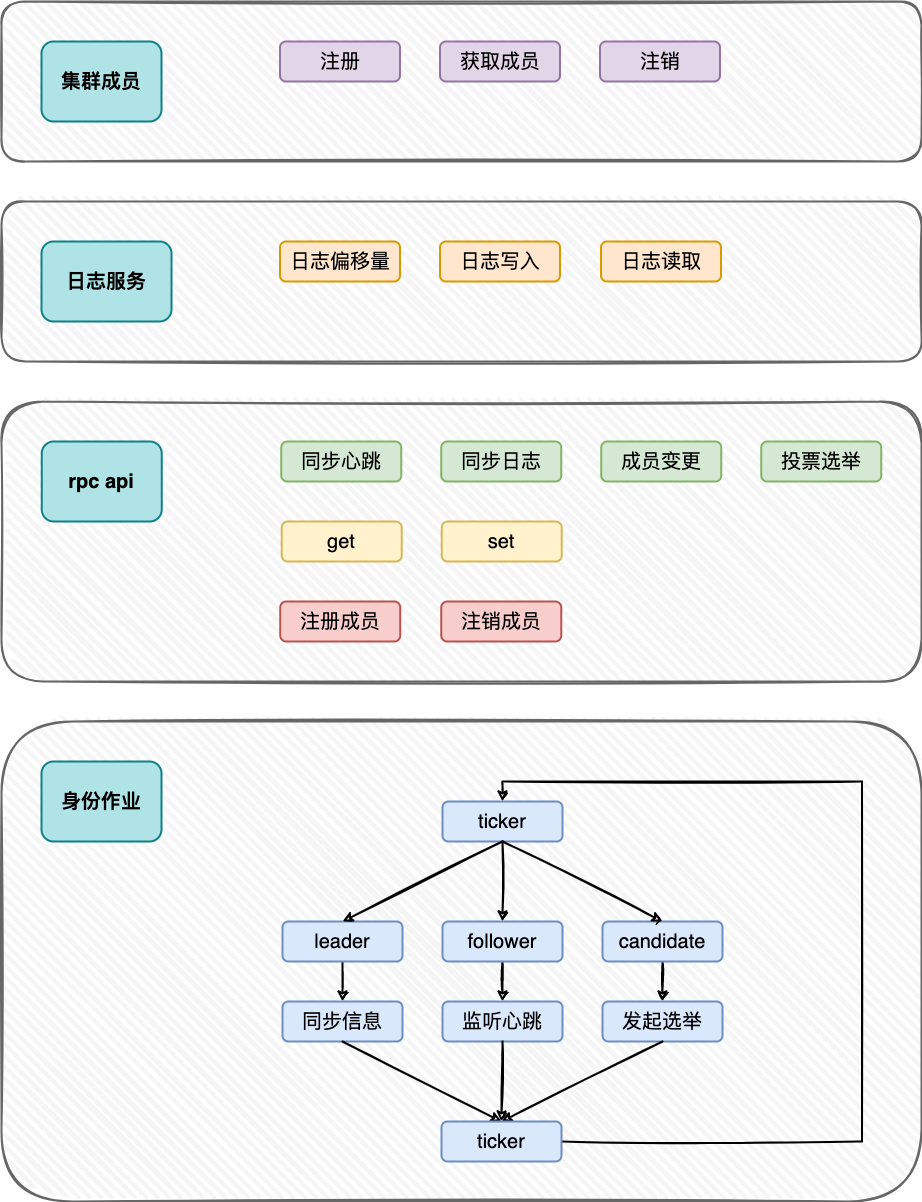

The diagram above was exported from draw.io. Its source (the exported page's mxGraphModel, read from the mxfile embedded in the PNG):
<mxGraphModel dx="1892" dy="2237" grid="1" gridSize="10" guides="1" tooltips="1" connect="1" arrows="1" fold="1" page="1" pageScale="1" pageWidth="827" pageHeight="1169" math="0" shadow="0">
  <root>
    <mxCell id="0" />
    <mxCell id="1" parent="0" />
    <mxCell id="dnkSuuYGsKeZ5wUBdyGk-54" value="" style="rounded=1;whiteSpace=wrap;html=1;strokeWidth=2;fillWeight=4;hachureGap=8;hachureAngle=45;fillColor=#f5f5f5;sketch=1;fontSize=20;fontColor=#333333;strokeColor=#666666;" vertex="1" parent="1">
      <mxGeometry x="120" y="-320" width="920" height="160" as="geometry" />
    </mxCell>
    <mxCell id="dnkSuuYGsKeZ5wUBdyGk-53" value="" style="rounded=1;whiteSpace=wrap;html=1;strokeWidth=2;fillWeight=4;hachureGap=8;hachureAngle=45;fillColor=#f5f5f5;sketch=1;fontSize=20;fontColor=#333333;strokeColor=#666666;" vertex="1" parent="1">
      <mxGeometry x="120" y="-120" width="920" height="160" as="geometry" />
    </mxCell>
    <mxCell id="dnkSuuYGsKeZ5wUBdyGk-52" value="" style="rounded=1;whiteSpace=wrap;html=1;strokeWidth=2;fillWeight=4;hachureGap=8;hachureAngle=45;fillColor=#f5f5f5;sketch=1;fontSize=20;fontColor=#333333;strokeColor=#666666;" vertex="1" parent="1">
      <mxGeometry x="120" y="80" width="920" height="280" as="geometry" />
    </mxCell>
    <mxCell id="dnkSuuYGsKeZ5wUBdyGk-51" value="" style="rounded=1;whiteSpace=wrap;html=1;strokeWidth=2;fillWeight=4;hachureGap=8;hachureAngle=45;fillColor=#f5f5f5;sketch=1;fontSize=20;fontColor=#333333;strokeColor=#666666;" vertex="1" parent="1">
      <mxGeometry x="120" y="400" width="920" height="480" as="geometry" />
    </mxCell>
    <mxCell id="dnkSuuYGsKeZ5wUBdyGk-3" value="身份作业" style="rounded=1;whiteSpace=wrap;html=1;strokeWidth=2;fillWeight=4;hachureGap=8;hachureAngle=45;fillColor=#b0e3e6;sketch=0;strokeColor=#0e8088;fontSize=20;fontStyle=1" vertex="1" parent="1">
      <mxGeometry x="160" y="440" width="120" height="80" as="geometry" />
    </mxCell>
    <mxCell id="dnkSuuYGsKeZ5wUBdyGk-4" value="rpc api" style="rounded=1;whiteSpace=wrap;html=1;strokeWidth=2;fillWeight=4;hachureGap=8;hachureAngle=45;fillColor=#b0e3e6;sketch=0;strokeColor=#0e8088;fontSize=20;fontStyle=1" vertex="1" parent="1">
      <mxGeometry x="160.25" y="120" width="120" height="80" as="geometry" />
    </mxCell>
    <mxCell id="dnkSuuYGsKeZ5wUBdyGk-5" value="日志服务" style="rounded=1;whiteSpace=wrap;html=1;strokeWidth=2;fillWeight=4;hachureGap=8;hachureAngle=45;fillColor=#b0e3e6;sketch=0;strokeColor=#0e8088;fontSize=20;fontStyle=1" vertex="1" parent="1">
      <mxGeometry x="160" y="-80" width="130" height="80" as="geometry" />
    </mxCell>
    <mxCell id="dnkSuuYGsKeZ5wUBdyGk-24" style="edgeStyle=orthogonalEdgeStyle;rounded=0;orthogonalLoop=1;jettySize=auto;html=1;fontSize=20;strokeWidth=2;sketch=1;" edge="1" parent="1" source="dnkSuuYGsKeZ5wUBdyGk-6" target="dnkSuuYGsKeZ5wUBdyGk-9">
      <mxGeometry relative="1" as="geometry" />
    </mxCell>
    <mxCell id="dnkSuuYGsKeZ5wUBdyGk-6" value="leader" style="rounded=1;whiteSpace=wrap;html=1;strokeWidth=2;fillWeight=4;hachureGap=8;hachureAngle=45;fillColor=#dae8fc;sketch=0;fontSize=20;strokeColor=#6c8ebf;" vertex="1" parent="1">
      <mxGeometry x="401" y="600" width="120" height="40" as="geometry" />
    </mxCell>
    <mxCell id="dnkSuuYGsKeZ5wUBdyGk-25" style="edgeStyle=orthogonalEdgeStyle;rounded=0;sketch=1;orthogonalLoop=1;jettySize=auto;html=1;strokeWidth=2;fontSize=20;" edge="1" parent="1" source="dnkSuuYGsKeZ5wUBdyGk-7" target="dnkSuuYGsKeZ5wUBdyGk-10">
      <mxGeometry relative="1" as="geometry" />
    </mxCell>
    <mxCell id="dnkSuuYGsKeZ5wUBdyGk-7" value="follower" style="rounded=1;whiteSpace=wrap;html=1;strokeWidth=2;fillWeight=4;hachureGap=8;hachureAngle=45;fillColor=#dae8fc;sketch=0;fontSize=20;strokeColor=#6c8ebf;" vertex="1" parent="1">
      <mxGeometry x="561" y="600" width="120" height="40" as="geometry" />
    </mxCell>
    <mxCell id="dnkSuuYGsKeZ5wUBdyGk-26" style="edgeStyle=orthogonalEdgeStyle;rounded=0;sketch=1;orthogonalLoop=1;jettySize=auto;html=1;entryX=0.5;entryY=0;entryDx=0;entryDy=0;strokeWidth=2;fontSize=20;" edge="1" parent="1" source="dnkSuuYGsKeZ5wUBdyGk-8" target="dnkSuuYGsKeZ5wUBdyGk-11">
      <mxGeometry relative="1" as="geometry" />
    </mxCell>
    <mxCell id="dnkSuuYGsKeZ5wUBdyGk-8" value="candidate" style="rounded=1;whiteSpace=wrap;html=1;strokeWidth=2;fillWeight=4;hachureGap=8;hachureAngle=45;fillColor=#dae8fc;sketch=0;fontSize=20;strokeColor=#6c8ebf;" vertex="1" parent="1">
      <mxGeometry x="721" y="600" width="120" height="40" as="geometry" />
    </mxCell>
    <mxCell id="dnkSuuYGsKeZ5wUBdyGk-9" value="同步信息" style="rounded=1;whiteSpace=wrap;html=1;strokeWidth=2;fillWeight=4;hachureGap=8;hachureAngle=45;fillColor=#dae8fc;sketch=0;fontSize=20;strokeColor=#6c8ebf;" vertex="1" parent="1">
      <mxGeometry x="401" y="680" width="120" height="40" as="geometry" />
    </mxCell>
    <mxCell id="dnkSuuYGsKeZ5wUBdyGk-10" value="监听心跳" style="rounded=1;whiteSpace=wrap;html=1;strokeWidth=2;fillWeight=4;hachureGap=8;hachureAngle=45;fillColor=#dae8fc;sketch=0;fontSize=20;strokeColor=#6c8ebf;" vertex="1" parent="1">
      <mxGeometry x="561" y="680" width="120" height="40" as="geometry" />
    </mxCell>
    <mxCell id="dnkSuuYGsKeZ5wUBdyGk-11" value="发起选举" style="rounded=1;whiteSpace=wrap;html=1;strokeWidth=2;fillWeight=4;hachureGap=8;hachureAngle=45;fillColor=#dae8fc;sketch=0;fontSize=20;strokeColor=#6c8ebf;" vertex="1" parent="1">
      <mxGeometry x="721" y="680" width="120" height="40" as="geometry" />
    </mxCell>
    <mxCell id="dnkSuuYGsKeZ5wUBdyGk-12" value="同步心跳" style="rounded=1;whiteSpace=wrap;html=1;strokeWidth=2;fillWeight=4;hachureGap=8;hachureAngle=45;fillColor=#d5e8d4;sketch=0;fontSize=20;strokeColor=#82b366;" vertex="1" parent="1">
      <mxGeometry x="399.75" y="120" width="120" height="40" as="geometry" />
    </mxCell>
    <mxCell id="dnkSuuYGsKeZ5wUBdyGk-13" value="同步日志" style="rounded=1;whiteSpace=wrap;html=1;strokeWidth=2;fillWeight=4;hachureGap=8;hachureAngle=45;fillColor=#d5e8d4;sketch=0;fontSize=20;strokeColor=#82b366;" vertex="1" parent="1">
      <mxGeometry x="559.75" y="120" width="120" height="40" as="geometry" />
    </mxCell>
    <mxCell id="dnkSuuYGsKeZ5wUBdyGk-14" value="成员变更" style="rounded=1;whiteSpace=wrap;html=1;strokeWidth=2;fillWeight=4;hachureGap=8;hachureAngle=45;fillColor=#d5e8d4;sketch=0;fontSize=20;strokeColor=#82b366;" vertex="1" parent="1">
      <mxGeometry x="719.75" y="120" width="120" height="40" as="geometry" />
    </mxCell>
    <mxCell id="dnkSuuYGsKeZ5wUBdyGk-15" value="投票选举" style="rounded=1;whiteSpace=wrap;html=1;strokeWidth=2;fillWeight=4;hachureGap=8;hachureAngle=45;fillColor=#d5e8d4;sketch=0;fontSize=20;strokeColor=#82b366;" vertex="1" parent="1">
      <mxGeometry x="879.75" y="120" width="120" height="40" as="geometry" />
    </mxCell>
    <mxCell id="dnkSuuYGsKeZ5wUBdyGk-16" value="get" style="rounded=1;whiteSpace=wrap;html=1;strokeWidth=2;fillWeight=4;hachureGap=8;hachureAngle=45;fillColor=#fff2cc;sketch=0;fontSize=20;strokeColor=#d6b656;" vertex="1" parent="1">
      <mxGeometry x="400.25" y="200" width="120" height="40" as="geometry" />
    </mxCell>
    <mxCell id="dnkSuuYGsKeZ5wUBdyGk-17" value="set" style="rounded=1;whiteSpace=wrap;html=1;strokeWidth=2;fillWeight=4;hachureGap=8;hachureAngle=45;fillColor=#fff2cc;sketch=0;fontSize=20;strokeColor=#d6b656;" vertex="1" parent="1">
      <mxGeometry x="560.25" y="200" width="120" height="40" as="geometry" />
    </mxCell>
    <mxCell id="dnkSuuYGsKeZ5wUBdyGk-18" value="集群成员" style="rounded=1;whiteSpace=wrap;html=1;strokeWidth=2;fillWeight=4;hachureGap=8;hachureAngle=45;fillColor=#b0e3e6;sketch=0;strokeColor=#0e8088;fontSize=20;fontStyle=1" vertex="1" parent="1">
      <mxGeometry x="160" y="-280" width="120" height="80" as="geometry" />
    </mxCell>
    <mxCell id="dnkSuuYGsKeZ5wUBdyGk-19" value="注册成员" style="rounded=1;whiteSpace=wrap;html=1;strokeWidth=2;fillWeight=4;hachureGap=8;hachureAngle=45;fillColor=#f8cecc;sketch=0;fontSize=20;strokeColor=#b85450;" vertex="1" parent="1">
      <mxGeometry x="398.75" y="280" width="120" height="40" as="geometry" />
    </mxCell>
    <mxCell id="dnkSuuYGsKeZ5wUBdyGk-20" value="注销成员" style="rounded=1;whiteSpace=wrap;html=1;strokeWidth=2;fillWeight=4;hachureGap=8;hachureAngle=45;fillColor=#f8cecc;sketch=0;fontSize=20;strokeColor=#b85450;" vertex="1" parent="1">
      <mxGeometry x="559.75" y="280" width="120" height="40" as="geometry" />
    </mxCell>
    <mxCell id="dnkSuuYGsKeZ5wUBdyGk-21" value="日志偏移量" style="rounded=1;whiteSpace=wrap;html=1;strokeWidth=2;fillWeight=4;hachureGap=8;hachureAngle=45;fillColor=#ffe6cc;sketch=0;fontSize=20;strokeColor=#d79b00;" vertex="1" parent="1">
      <mxGeometry x="398.5" y="-80" width="120" height="40" as="geometry" />
    </mxCell>
    <mxCell id="dnkSuuYGsKeZ5wUBdyGk-22" value="日志写入" style="rounded=1;whiteSpace=wrap;html=1;strokeWidth=2;fillWeight=4;hachureGap=8;hachureAngle=45;fillColor=#ffe6cc;sketch=0;fontSize=20;strokeColor=#d79b00;" vertex="1" parent="1">
      <mxGeometry x="558.5" y="-80" width="120" height="40" as="geometry" />
    </mxCell>
    <mxCell id="dnkSuuYGsKeZ5wUBdyGk-23" value="日志读取" style="rounded=1;whiteSpace=wrap;html=1;strokeWidth=2;fillWeight=4;hachureGap=8;hachureAngle=45;fillColor=#ffe6cc;sketch=0;fontSize=20;strokeColor=#d79b00;" vertex="1" parent="1">
      <mxGeometry x="719.5" y="-80" width="120" height="40" as="geometry" />
    </mxCell>
    <mxCell id="dnkSuuYGsKeZ5wUBdyGk-28" value="ticker" style="rounded=1;whiteSpace=wrap;html=1;strokeWidth=2;fillWeight=4;hachureGap=8;hachureAngle=45;fillColor=#dae8fc;sketch=0;fontSize=20;strokeColor=#6c8ebf;" vertex="1" parent="1">
      <mxGeometry x="561" y="480" width="120" height="40" as="geometry" />
    </mxCell>
    <mxCell id="dnkSuuYGsKeZ5wUBdyGk-29" value="" style="endArrow=classic;html=1;rounded=0;sketch=1;strokeWidth=2;fontSize=20;exitX=0.5;exitY=1;exitDx=0;exitDy=0;entryX=0.5;entryY=0;entryDx=0;entryDy=0;" edge="1" parent="1" source="dnkSuuYGsKeZ5wUBdyGk-28" target="dnkSuuYGsKeZ5wUBdyGk-6">
      <mxGeometry width="50" height="50" relative="1" as="geometry">
        <mxPoint x="430.5" y="600" as="sourcePoint" />
        <mxPoint x="480.5" y="550" as="targetPoint" />
      </mxGeometry>
    </mxCell>
    <mxCell id="dnkSuuYGsKeZ5wUBdyGk-30" value="" style="endArrow=classic;html=1;rounded=0;sketch=1;strokeWidth=2;fontSize=20;exitX=0.5;exitY=1;exitDx=0;exitDy=0;" edge="1" parent="1" source="dnkSuuYGsKeZ5wUBdyGk-28" target="dnkSuuYGsKeZ5wUBdyGk-7">
      <mxGeometry width="50" height="50" relative="1" as="geometry">
        <mxPoint x="470.5" y="600" as="sourcePoint" />
        <mxPoint x="520.5" y="550" as="targetPoint" />
      </mxGeometry>
    </mxCell>
    <mxCell id="dnkSuuYGsKeZ5wUBdyGk-31" value="" style="endArrow=classic;html=1;rounded=0;sketch=1;strokeWidth=2;fontSize=20;exitX=0.5;exitY=1;exitDx=0;exitDy=0;entryX=0.5;entryY=0;entryDx=0;entryDy=0;" edge="1" parent="1" source="dnkSuuYGsKeZ5wUBdyGk-28" target="dnkSuuYGsKeZ5wUBdyGk-8">
      <mxGeometry width="50" height="50" relative="1" as="geometry">
        <mxPoint x="720.5" y="620" as="sourcePoint" />
        <mxPoint x="770.5" y="570" as="targetPoint" />
      </mxGeometry>
    </mxCell>
    <mxCell id="dnkSuuYGsKeZ5wUBdyGk-34" value="" style="endArrow=classic;html=1;rounded=0;sketch=1;strokeWidth=2;fontSize=20;exitX=0.5;exitY=1;exitDx=0;exitDy=0;entryX=0.5;entryY=0;entryDx=0;entryDy=0;" edge="1" parent="1" source="dnkSuuYGsKeZ5wUBdyGk-10" target="dnkSuuYGsKeZ5wUBdyGk-37">
      <mxGeometry width="50" height="50" relative="1" as="geometry">
        <mxPoint x="670.5" y="790" as="sourcePoint" />
        <mxPoint x="620.5" y="800" as="targetPoint" />
      </mxGeometry>
    </mxCell>
    <mxCell id="dnkSuuYGsKeZ5wUBdyGk-35" value="" style="endArrow=classic;html=1;rounded=0;sketch=1;strokeWidth=2;fontSize=20;exitX=0.5;exitY=1;exitDx=0;exitDy=0;entryX=0.5;entryY=0;entryDx=0;entryDy=0;" edge="1" parent="1" source="dnkSuuYGsKeZ5wUBdyGk-11" target="dnkSuuYGsKeZ5wUBdyGk-37">
      <mxGeometry width="50" height="50" relative="1" as="geometry">
        <mxPoint x="700.5" y="790" as="sourcePoint" />
        <mxPoint x="620.5" y="810" as="targetPoint" />
      </mxGeometry>
    </mxCell>
    <mxCell id="dnkSuuYGsKeZ5wUBdyGk-36" value="" style="endArrow=classic;html=1;rounded=0;sketch=1;strokeWidth=2;fontSize=20;exitX=0.5;exitY=1;exitDx=0;exitDy=0;entryX=0.5;entryY=0;entryDx=0;entryDy=0;" edge="1" parent="1" source="dnkSuuYGsKeZ5wUBdyGk-9" target="dnkSuuYGsKeZ5wUBdyGk-37">
      <mxGeometry width="50" height="50" relative="1" as="geometry">
        <mxPoint x="510.5" y="800" as="sourcePoint" />
        <mxPoint x="620.5" y="800" as="targetPoint" />
      </mxGeometry>
    </mxCell>
    <mxCell id="dnkSuuYGsKeZ5wUBdyGk-38" style="edgeStyle=orthogonalEdgeStyle;rounded=0;sketch=1;orthogonalLoop=1;jettySize=auto;html=1;entryX=0.5;entryY=0;entryDx=0;entryDy=0;strokeWidth=2;fontSize=20;" edge="1" parent="1" source="dnkSuuYGsKeZ5wUBdyGk-37" target="dnkSuuYGsKeZ5wUBdyGk-28">
      <mxGeometry relative="1" as="geometry">
        <Array as="points">
          <mxPoint x="980.5" y="820" />
          <mxPoint x="980.5" y="460" />
          <mxPoint x="621.5" y="460" />
        </Array>
      </mxGeometry>
    </mxCell>
    <mxCell id="dnkSuuYGsKeZ5wUBdyGk-37" value="ticker" style="rounded=1;whiteSpace=wrap;html=1;strokeWidth=2;fillWeight=4;hachureGap=8;hachureAngle=45;fillColor=#dae8fc;sketch=0;fontSize=20;strokeColor=#6c8ebf;" vertex="1" parent="1">
      <mxGeometry x="560" y="800" width="120" height="40" as="geometry" />
    </mxCell>
    <mxCell id="dnkSuuYGsKeZ5wUBdyGk-41" value="注册" style="rounded=1;whiteSpace=wrap;html=1;strokeWidth=2;fillWeight=4;hachureGap=8;hachureAngle=45;fillColor=#e1d5e7;sketch=0;fontSize=20;strokeColor=#9673a6;" vertex="1" parent="1">
      <mxGeometry x="398.5" y="-280" width="120" height="40" as="geometry" />
    </mxCell>
    <mxCell id="dnkSuuYGsKeZ5wUBdyGk-55" value="获取成员" style="rounded=1;whiteSpace=wrap;html=1;strokeWidth=2;fillWeight=4;hachureGap=8;hachureAngle=45;fillColor=#e1d5e7;sketch=0;fontSize=20;strokeColor=#9673a6;" vertex="1" parent="1">
      <mxGeometry x="558.5" y="-280" width="120" height="40" as="geometry" />
    </mxCell>
    <mxCell id="dnkSuuYGsKeZ5wUBdyGk-56" value="注销" style="rounded=1;whiteSpace=wrap;html=1;strokeWidth=2;fillWeight=4;hachureGap=8;hachureAngle=45;fillColor=#e1d5e7;sketch=0;fontSize=20;strokeColor=#9673a6;" vertex="1" parent="1">
      <mxGeometry x="718.5" y="-280" width="120" height="40" as="geometry" />
    </mxCell>
  </root>
</mxGraphModel>